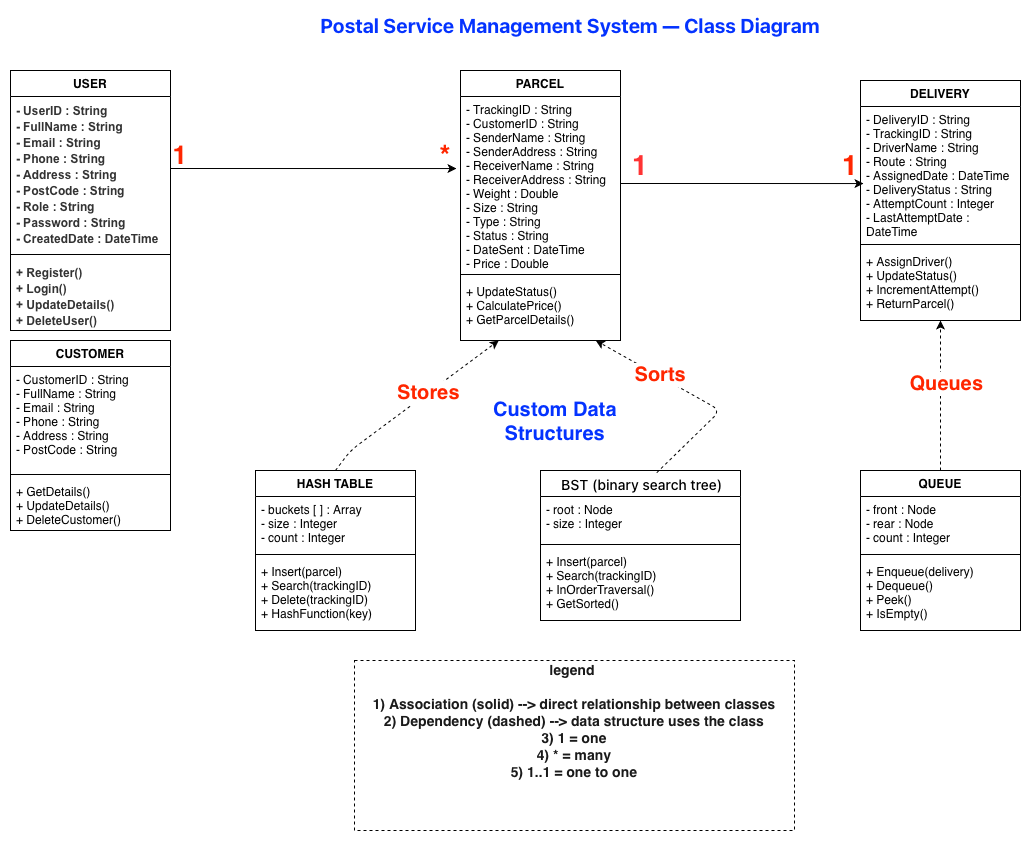

The diagram above was exported from draw.io. Its source (the exported page's mxGraphModel, read from the mxfile embedded in the PNG):
<mxGraphModel dx="1220" dy="874" grid="1" gridSize="10" guides="1" tooltips="1" connect="1" arrows="1" fold="1" page="1" pageScale="1" pageWidth="1169" pageHeight="827" math="0" shadow="0">
  <root>
    <mxCell id="0" />
    <mxCell id="1" parent="0" />
    <mxCell id="2on-ZsVz-TXhRou2aM_8-1" parent="1" style="swimlane;fontStyle=1;align=center;verticalAlign=top;childLayout=stackLayout;horizontal=1;startSize=26;horizontalStack=0;resizeParent=1;resizeParentMax=0;resizeLast=0;collapsible=1;marginBottom=0;whiteSpace=wrap;html=1;" value="CUSTOMER" vertex="1">
      <mxGeometry height="190" width="160" x="20" y="330" as="geometry" />
    </mxCell>
    <mxCell id="2on-ZsVz-TXhRou2aM_8-2" parent="2on-ZsVz-TXhRou2aM_8-1" style="text;strokeColor=none;fillColor=none;align=left;verticalAlign=top;spacingLeft=4;spacingRight=4;overflow=hidden;rotatable=0;points=[[0,0.5],[1,0.5]];portConstraint=eastwest;whiteSpace=wrap;html=1;" value="&lt;div&gt;- CustomerID : String&lt;/div&gt;&lt;div&gt;- FullName : String&lt;/div&gt;&lt;div&gt;- Email : String&lt;/div&gt;&lt;div&gt;- Phone : String&lt;/div&gt;&lt;div&gt;- Address : String&lt;/div&gt;&lt;div&gt;- PostCode : String&lt;/div&gt;" vertex="1">
      <mxGeometry height="104" width="160" y="26" as="geometry" />
    </mxCell>
    <mxCell id="2on-ZsVz-TXhRou2aM_8-3" parent="2on-ZsVz-TXhRou2aM_8-1" style="line;strokeWidth=1;fillColor=none;align=left;verticalAlign=middle;spacingTop=-1;spacingLeft=3;spacingRight=3;rotatable=0;labelPosition=right;points=[];portConstraint=eastwest;strokeColor=inherit;" value="" vertex="1">
      <mxGeometry height="8" width="160" y="130" as="geometry" />
    </mxCell>
    <mxCell id="2on-ZsVz-TXhRou2aM_8-4" parent="2on-ZsVz-TXhRou2aM_8-1" style="text;strokeColor=none;fillColor=none;align=left;verticalAlign=top;spacingLeft=4;spacingRight=4;overflow=hidden;rotatable=0;points=[[0,0.5],[1,0.5]];portConstraint=eastwest;whiteSpace=wrap;html=1;" value="&lt;div&gt;+ GetDetails()&lt;/div&gt;&lt;div&gt;+ UpdateDetails()&lt;/div&gt;&lt;div&gt;+ DeleteCustomer()&lt;/div&gt;" vertex="1">
      <mxGeometry height="52" width="160" y="138" as="geometry" />
    </mxCell>
    <mxCell id="2on-ZsVz-TXhRou2aM_8-5" parent="1" style="swimlane;fontStyle=1;align=center;verticalAlign=top;childLayout=stackLayout;horizontal=1;startSize=26;horizontalStack=0;resizeParent=1;resizeParentMax=0;resizeLast=0;collapsible=1;marginBottom=0;whiteSpace=wrap;html=1;" value="PARCEL" vertex="1">
      <mxGeometry height="270" width="160" x="470" y="60" as="geometry" />
    </mxCell>
    <mxCell id="2on-ZsVz-TXhRou2aM_8-6" parent="2on-ZsVz-TXhRou2aM_8-5" style="text;strokeColor=none;fillColor=none;align=left;verticalAlign=top;spacingLeft=4;spacingRight=4;overflow=hidden;rotatable=0;points=[[0,0.5],[1,0.5]];portConstraint=eastwest;whiteSpace=wrap;html=1;" value="&lt;div&gt;- TrackingID : String&lt;/div&gt;&lt;div&gt;- CustomerID : String&lt;/div&gt;&lt;div&gt;- SenderName : String&lt;/div&gt;&lt;div&gt;- SenderAddress : String&lt;/div&gt;&lt;div&gt;- ReceiverName : String&lt;/div&gt;&lt;div&gt;- ReceiverAddress : String&lt;/div&gt;&lt;div&gt;- Weight : Double&lt;/div&gt;&lt;div&gt;- Size : String&lt;/div&gt;&lt;div&gt;- Type : String&lt;/div&gt;&lt;div&gt;- Status : String&lt;/div&gt;&lt;div&gt;- DateSent : DateTime&lt;/div&gt;&lt;div&gt;- Price : Double&lt;/div&gt;" vertex="1">
      <mxGeometry height="174" width="160" y="26" as="geometry" />
    </mxCell>
    <mxCell id="2on-ZsVz-TXhRou2aM_8-7" parent="2on-ZsVz-TXhRou2aM_8-5" style="line;strokeWidth=1;fillColor=none;align=left;verticalAlign=middle;spacingTop=-1;spacingLeft=3;spacingRight=3;rotatable=0;labelPosition=right;points=[];portConstraint=eastwest;strokeColor=inherit;" value="" vertex="1">
      <mxGeometry height="8" width="160" y="200" as="geometry" />
    </mxCell>
    <mxCell id="2on-ZsVz-TXhRou2aM_8-8" parent="2on-ZsVz-TXhRou2aM_8-5" style="text;strokeColor=none;fillColor=none;align=left;verticalAlign=top;spacingLeft=4;spacingRight=4;overflow=hidden;rotatable=0;points=[[0,0.5],[1,0.5]];portConstraint=eastwest;whiteSpace=wrap;html=1;" value="&lt;div&gt;+ UpdateStatus()&lt;/div&gt;&lt;div&gt;+ CalculatePrice()&lt;/div&gt;&lt;div&gt;+ GetParcelDetails()&lt;/div&gt;" vertex="1">
      <mxGeometry height="62" width="160" y="208" as="geometry" />
    </mxCell>
    <mxCell id="2on-ZsVz-TXhRou2aM_8-9" parent="1" style="swimlane;fontStyle=1;align=center;verticalAlign=top;childLayout=stackLayout;horizontal=1;startSize=26;horizontalStack=0;resizeParent=1;resizeParentMax=0;resizeLast=0;collapsible=1;marginBottom=0;whiteSpace=wrap;html=1;" value="DELIVERY" vertex="1">
      <mxGeometry height="240" width="160" x="870" y="70" as="geometry" />
    </mxCell>
    <mxCell id="2on-ZsVz-TXhRou2aM_8-10" parent="2on-ZsVz-TXhRou2aM_8-9" style="text;strokeColor=none;fillColor=none;align=left;verticalAlign=top;spacingLeft=4;spacingRight=4;overflow=hidden;rotatable=0;points=[[0,0.5],[1,0.5]];portConstraint=eastwest;whiteSpace=wrap;html=1;" value="&lt;div&gt;- DeliveryID : String&lt;/div&gt;&lt;div&gt;- TrackingID : String&lt;/div&gt;&lt;div&gt;- DriverName : String&lt;/div&gt;&lt;div&gt;- Route : String&lt;/div&gt;&lt;div&gt;- AssignedDate : DateTime&lt;/div&gt;&lt;div&gt;- DeliveryStatus : String&lt;/div&gt;&lt;div&gt;- AttemptCount : Integer&lt;/div&gt;&lt;div&gt;- LastAttemptDate : DateTime&lt;/div&gt;" vertex="1">
      <mxGeometry height="134" width="160" y="26" as="geometry" />
    </mxCell>
    <mxCell id="2on-ZsVz-TXhRou2aM_8-11" parent="2on-ZsVz-TXhRou2aM_8-9" style="line;strokeWidth=1;fillColor=none;align=left;verticalAlign=middle;spacingTop=-1;spacingLeft=3;spacingRight=3;rotatable=0;labelPosition=right;points=[];portConstraint=eastwest;strokeColor=inherit;" value="" vertex="1">
      <mxGeometry height="8" width="160" y="160" as="geometry" />
    </mxCell>
    <mxCell id="2on-ZsVz-TXhRou2aM_8-46" parent="2on-ZsVz-TXhRou2aM_8-9" style="text;strokeColor=none;fillColor=none;align=left;verticalAlign=top;spacingLeft=4;spacingRight=4;overflow=hidden;rotatable=0;points=[[0,0.5],[1,0.5]];portConstraint=eastwest;whiteSpace=wrap;html=1;" value="&lt;div&gt;+ AssignDriver()&lt;/div&gt;&lt;div&gt;+ UpdateStatus()&lt;/div&gt;&lt;div&gt;+ IncrementAttempt()&lt;/div&gt;&lt;div&gt;+ ReturnParcel()&lt;/div&gt;" vertex="1">
      <mxGeometry height="72" width="160" y="168" as="geometry" />
    </mxCell>
    <mxCell id="2on-ZsVz-TXhRou2aM_8-13" parent="1" style="swimlane;fontStyle=1;align=center;verticalAlign=top;childLayout=stackLayout;horizontal=1;startSize=26;horizontalStack=0;resizeParent=1;resizeParentMax=0;resizeLast=0;collapsible=1;marginBottom=0;whiteSpace=wrap;html=1;" value="HASH TABLE" vertex="1">
      <mxGeometry height="160" width="160" x="265" y="460" as="geometry" />
    </mxCell>
    <mxCell id="2on-ZsVz-TXhRou2aM_8-14" parent="2on-ZsVz-TXhRou2aM_8-13" style="text;strokeColor=none;fillColor=none;align=left;verticalAlign=top;spacingLeft=4;spacingRight=4;overflow=hidden;rotatable=0;points=[[0,0.5],[1,0.5]];portConstraint=eastwest;whiteSpace=wrap;html=1;" value="&lt;div&gt;- buckets [ ] : Array&lt;/div&gt;&lt;div&gt;- size : Integer&lt;/div&gt;&lt;div&gt;- count : Integer&lt;/div&gt;" vertex="1">
      <mxGeometry height="54" width="160" y="26" as="geometry" />
    </mxCell>
    <mxCell id="2on-ZsVz-TXhRou2aM_8-15" parent="2on-ZsVz-TXhRou2aM_8-13" style="line;strokeWidth=1;fillColor=none;align=left;verticalAlign=middle;spacingTop=-1;spacingLeft=3;spacingRight=3;rotatable=0;labelPosition=right;points=[];portConstraint=eastwest;strokeColor=inherit;" value="" vertex="1">
      <mxGeometry height="8" width="160" y="80" as="geometry" />
    </mxCell>
    <mxCell id="2on-ZsVz-TXhRou2aM_8-16" parent="2on-ZsVz-TXhRou2aM_8-13" style="text;strokeColor=none;fillColor=none;align=left;verticalAlign=top;spacingLeft=4;spacingRight=4;overflow=hidden;rotatable=0;points=[[0,0.5],[1,0.5]];portConstraint=eastwest;whiteSpace=wrap;html=1;" value="&lt;div&gt;+ Insert(parcel)&lt;/div&gt;&lt;div&gt;+ Search(trackingID)&lt;/div&gt;&lt;div&gt;+ Delete(trackingID)&lt;/div&gt;&lt;div&gt;+ HashFunction(key)&lt;/div&gt;" vertex="1">
      <mxGeometry height="72" width="160" y="88" as="geometry" />
    </mxCell>
    <mxCell id="2on-ZsVz-TXhRou2aM_8-17" parent="1" style="text;html=1;whiteSpace=wrap;strokeColor=none;fillColor=none;align=center;verticalAlign=middle;rounded=0;" value="&lt;span style=&quot;text-align: start; white-space: nowrap; font-family: &amp;quot;Anthropic Sans&amp;quot;, -apple-system, BlinkMacSystemFont, &amp;quot;Segoe UI&amp;quot;, sans-serif; color: light-dark(rgb(4, 51, 255), rgb(237, 237, 237));&quot;&gt;&lt;b&gt;&lt;font style=&quot;font-size: 20px;&quot;&gt;Postal Service Management System — Class Diagram&lt;/font&gt;&lt;/b&gt;&lt;/span&gt;" vertex="1">
      <mxGeometry height="30" width="60" x="550" as="geometry" />
    </mxCell>
    <mxCell id="2on-ZsVz-TXhRou2aM_8-18" parent="1" style="text;html=1;whiteSpace=wrap;strokeColor=none;fillColor=none;align=center;verticalAlign=middle;rounded=0;" value="&lt;b&gt;&lt;font style=&quot;color: light-dark(rgb(4, 51, 255), rgb(237, 237, 237)); font-size: 20px;&quot;&gt;Custom Data Structures&lt;/font&gt;&lt;/b&gt;" vertex="1">
      <mxGeometry height="41" width="190" x="470" y="390" as="geometry" />
    </mxCell>
    <mxCell id="2on-ZsVz-TXhRou2aM_8-20" parent="1" style="swimlane;fontStyle=1;align=center;verticalAlign=top;childLayout=stackLayout;horizontal=1;startSize=26;horizontalStack=0;resizeParent=1;resizeParentMax=0;resizeLast=0;collapsible=1;marginBottom=0;whiteSpace=wrap;html=1;" value="&lt;div style=&quot;text-align: start;&quot;&gt;&lt;font face=&quot;Anthropic Sans, -apple-system, BlinkMacSystemFont, Segoe UI, sans-serif&quot;&gt;&lt;span style=&quot;font-size: 14px; font-weight: 500; text-wrap-mode: nowrap;&quot;&gt;&amp;nbsp;&lt;/span&gt;&lt;/font&gt;&lt;span style=&quot;font-family: &amp;quot;Anthropic Sans&amp;quot;, -apple-system, BlinkMacSystemFont, &amp;quot;Segoe UI&amp;quot;, sans-serif; font-size: 14px; font-weight: 500; white-space: nowrap;&quot;&gt;BST (binary search tree)&lt;/span&gt;&lt;/div&gt;" vertex="1">
      <mxGeometry height="150" width="200" x="550" y="460" as="geometry" />
    </mxCell>
    <mxCell id="2on-ZsVz-TXhRou2aM_8-21" parent="2on-ZsVz-TXhRou2aM_8-20" style="text;strokeColor=none;fillColor=none;align=left;verticalAlign=top;spacingLeft=4;spacingRight=4;overflow=hidden;rotatable=0;points=[[0,0.5],[1,0.5]];portConstraint=eastwest;whiteSpace=wrap;html=1;" value="&lt;div&gt;- root : Node&lt;/div&gt;&lt;div&gt;- size : Integer&lt;/div&gt;" vertex="1">
      <mxGeometry height="44" width="200" y="26" as="geometry" />
    </mxCell>
    <mxCell id="2on-ZsVz-TXhRou2aM_8-22" parent="2on-ZsVz-TXhRou2aM_8-20" style="line;strokeWidth=1;fillColor=none;align=left;verticalAlign=middle;spacingTop=-1;spacingLeft=3;spacingRight=3;rotatable=0;labelPosition=right;points=[];portConstraint=eastwest;strokeColor=inherit;" value="" vertex="1">
      <mxGeometry height="8" width="200" y="70" as="geometry" />
    </mxCell>
    <mxCell id="2on-ZsVz-TXhRou2aM_8-23" parent="2on-ZsVz-TXhRou2aM_8-20" style="text;strokeColor=none;fillColor=none;align=left;verticalAlign=top;spacingLeft=4;spacingRight=4;overflow=hidden;rotatable=0;points=[[0,0.5],[1,0.5]];portConstraint=eastwest;whiteSpace=wrap;html=1;" value="&lt;div&gt;+ Insert(parcel)&lt;/div&gt;&lt;div&gt;+ Search(trackingID)&lt;/div&gt;&lt;div&gt;+ InOrderTraversal()&lt;/div&gt;&lt;div&gt;+ GetSorted()&lt;/div&gt;" vertex="1">
      <mxGeometry height="72" width="200" y="78" as="geometry" />
    </mxCell>
    <mxCell id="2on-ZsVz-TXhRou2aM_8-24" parent="1" style="swimlane;fontStyle=1;align=center;verticalAlign=top;childLayout=stackLayout;horizontal=1;startSize=26;horizontalStack=0;resizeParent=1;resizeParentMax=0;resizeLast=0;collapsible=1;marginBottom=0;whiteSpace=wrap;html=1;rounded=0;swimlaneLine=1;" value="QUEUE" vertex="1">
      <mxGeometry height="160" width="160" x="870" y="460" as="geometry" />
    </mxCell>
    <mxCell id="2on-ZsVz-TXhRou2aM_8-25" parent="2on-ZsVz-TXhRou2aM_8-24" style="text;strokeColor=none;fillColor=none;align=left;verticalAlign=top;spacingLeft=4;spacingRight=4;overflow=hidden;rotatable=0;points=[[0,0.5],[1,0.5]];portConstraint=eastwest;whiteSpace=wrap;html=1;" value="&lt;div&gt;- front : Node&lt;/div&gt;&lt;div&gt;- rear : Node&lt;/div&gt;&lt;div&gt;- count : Integer&lt;/div&gt;" vertex="1">
      <mxGeometry height="54" width="160" y="26" as="geometry" />
    </mxCell>
    <mxCell id="2on-ZsVz-TXhRou2aM_8-26" parent="2on-ZsVz-TXhRou2aM_8-24" style="line;strokeWidth=1;fillColor=none;align=left;verticalAlign=middle;spacingTop=-1;spacingLeft=3;spacingRight=3;rotatable=0;labelPosition=right;points=[];portConstraint=eastwest;strokeColor=inherit;" value="" vertex="1">
      <mxGeometry height="8" width="160" y="80" as="geometry" />
    </mxCell>
    <mxCell id="2on-ZsVz-TXhRou2aM_8-27" parent="2on-ZsVz-TXhRou2aM_8-24" style="text;strokeColor=none;fillColor=none;align=left;verticalAlign=top;spacingLeft=4;spacingRight=4;overflow=hidden;rotatable=0;points=[[0,0.5],[1,0.5]];portConstraint=eastwest;whiteSpace=wrap;html=1;" value="&lt;div&gt;+ Enqueue(delivery)&lt;/div&gt;&lt;div&gt;+ Dequeue()&lt;/div&gt;&lt;div&gt;+ Peek()&lt;/div&gt;&lt;div&gt;+ IsEmpty()&lt;/div&gt;" vertex="1">
      <mxGeometry height="72" width="160" y="88" as="geometry" />
    </mxCell>
    <mxCell id="2on-ZsVz-TXhRou2aM_8-29" edge="1" parent="1" style="edgeStyle=orthogonalEdgeStyle;rounded=0;orthogonalLoop=1;jettySize=auto;html=1;entryX=-0.025;entryY=0.414;entryDx=0;entryDy=0;entryPerimeter=0;" target="2on-ZsVz-TXhRou2aM_8-6">
      <mxGeometry relative="1" as="geometry">
        <mxPoint x="180" y="158" as="sourcePoint" />
      </mxGeometry>
    </mxCell>
    <mxCell id="2on-ZsVz-TXhRou2aM_8-30" edge="1" parent="1" source="2on-ZsVz-TXhRou2aM_8-6" style="edgeStyle=orthogonalEdgeStyle;rounded=0;orthogonalLoop=1;jettySize=auto;html=1;exitX=1;exitY=0.5;exitDx=0;exitDy=0;entryX=0.019;entryY=0.575;entryDx=0;entryDy=0;entryPerimeter=0;" target="2on-ZsVz-TXhRou2aM_8-10">
      <mxGeometry relative="1" as="geometry" />
    </mxCell>
    <mxCell id="2on-ZsVz-TXhRou2aM_8-31" edge="1" parent="1" source="2on-ZsVz-TXhRou2aM_8-13" style="dashed=1;exitX=0.5;exitY=0;exitDx=0;exitDy=0;" target="2on-ZsVz-TXhRou2aM_8-8">
      <mxGeometry relative="1" as="geometry">
        <Array as="points">
          <mxPoint x="360" y="440" />
        </Array>
        <mxPoint x="330" y="460" as="sourcePoint" />
        <mxPoint x="100" y="360" as="targetPoint" />
      </mxGeometry>
    </mxCell>
    <mxCell id="2on-ZsVz-TXhRou2aM_8-43" connectable="0" parent="2on-ZsVz-TXhRou2aM_8-31" style="edgeLabel;html=1;align=center;verticalAlign=middle;resizable=0;points=[];" value="&lt;b&gt;&lt;font style=&quot;font-size: 20px; color: light-dark(rgb(255, 38, 0), rgb(237, 237, 237));&quot;&gt;Stores&lt;/font&gt;&lt;/b&gt;" vertex="1">
      <mxGeometry relative="1" x="0.1657" y="1" as="geometry">
        <mxPoint as="offset" />
      </mxGeometry>
    </mxCell>
    <mxCell id="2on-ZsVz-TXhRou2aM_8-34" edge="1" parent="1" source="2on-ZsVz-TXhRou2aM_8-20" style="dashed=1;exitX=0.581;exitY=0.015;exitDx=0;exitDy=0;exitPerimeter=0;" target="2on-ZsVz-TXhRou2aM_8-8">
      <mxGeometry relative="1" as="geometry">
        <Array as="points">
          <mxPoint x="730" y="400" />
        </Array>
      </mxGeometry>
    </mxCell>
    <mxCell id="2on-ZsVz-TXhRou2aM_8-41" connectable="0" parent="2on-ZsVz-TXhRou2aM_8-34" style="edgeLabel;html=1;align=center;verticalAlign=middle;resizable=0;points=[];" value="&lt;b&gt;&lt;font style=&quot;font-size: 20px; color: light-dark(rgb(255, 38, 0), rgb(237, 237, 237));&quot;&gt;Sorts&lt;/font&gt;&lt;/b&gt;" vertex="1">
      <mxGeometry relative="1" x="0.3748" y="-2" as="geometry">
        <mxPoint as="offset" />
      </mxGeometry>
    </mxCell>
    <mxCell id="2on-ZsVz-TXhRou2aM_8-35" edge="1" parent="1" source="2on-ZsVz-TXhRou2aM_8-24" style="dashed=1;" target="2on-ZsVz-TXhRou2aM_8-46">
      <mxGeometry relative="1" as="geometry">
        <mxPoint x="840" y="320" as="targetPoint" />
      </mxGeometry>
    </mxCell>
    <mxCell id="2on-ZsVz-TXhRou2aM_8-42" connectable="0" parent="2on-ZsVz-TXhRou2aM_8-35" style="edgeLabel;html=1;align=center;verticalAlign=middle;resizable=0;points=[];" value="&lt;b&gt;&lt;font style=&quot;font-size: 20px; color: light-dark(rgb(255, 38, 0), rgb(237, 237, 237));&quot;&gt;Queues&lt;/font&gt;&lt;/b&gt;" vertex="1">
      <mxGeometry relative="1" x="0.1714" y="-5" as="geometry">
        <mxPoint as="offset" />
      </mxGeometry>
    </mxCell>
    <mxCell id="2on-ZsVz-TXhRou2aM_8-36" parent="1" style="text;html=1;whiteSpace=wrap;strokeColor=none;fillColor=none;align=center;verticalAlign=middle;rounded=0;" value="&lt;b&gt;&lt;font style=&quot;font-size: 26px; color: light-dark(rgb(255, 38, 0), rgb(237, 237, 237));&quot;&gt;1&lt;/font&gt;&lt;/b&gt;" vertex="1">
      <mxGeometry height="30" width="60" x="160" y="130" as="geometry" />
    </mxCell>
    <mxCell id="2on-ZsVz-TXhRou2aM_8-37" parent="1" style="text;html=1;whiteSpace=wrap;strokeColor=none;fillColor=none;align=center;verticalAlign=middle;rounded=0;" value="&lt;font style=&quot;font-size: 28px;&quot;&gt;&lt;b style=&quot;color: light-dark(rgb(255, 38, 0), rgb(237, 237, 237));&quot;&gt;*&lt;/b&gt;&lt;/font&gt;" vertex="1">
      <mxGeometry height="30" width="60" x="425" y="130" as="geometry" />
    </mxCell>
    <mxCell id="2on-ZsVz-TXhRou2aM_8-38" parent="1" style="text;html=1;whiteSpace=wrap;strokeColor=none;fillColor=none;align=center;verticalAlign=middle;rounded=0;" value="&lt;b&gt;&lt;font style=&quot;color: rgb(255, 51, 51); font-size: 28px;&quot;&gt;1&lt;/font&gt;&lt;/b&gt;" vertex="1">
      <mxGeometry height="30" width="60" x="620" y="140" as="geometry" />
    </mxCell>
    <mxCell id="2on-ZsVz-TXhRou2aM_8-39" parent="1" style="text;html=1;whiteSpace=wrap;strokeColor=none;fillColor=none;align=center;verticalAlign=middle;rounded=0;" value="&lt;b&gt;&lt;font style=&quot;color: light-dark(rgb(255, 38, 0), rgb(237, 237, 237)); font-size: 28px;&quot;&gt;1&lt;/font&gt;&lt;/b&gt;" vertex="1">
      <mxGeometry height="30" width="60" x="830" y="140" as="geometry" />
    </mxCell>
    <mxCell id="2on-ZsVz-TXhRou2aM_8-45" parent="1" style="dashed=1;fillColor=none;fontStyle=1;fontColor=#1A1A1A;fontSize=14;" value=" &#10;&#10;legend &#10;&#10;1) Association (solid) --&gt; direct relationship between classes&#10;2) Dependency (dashed) --&gt; data structure uses the class&#10;3) 1 = one&#10;4) * = many&#10;5) 1..1 = one to one&#10;&#10;&#10;&#10;&#10;" vertex="1">
      <mxGeometry height="170" width="440" x="364" y="650" as="geometry" />
    </mxCell>
    <mxCell id="HDE9bzpjHwd9GGwBcS-3-1" parent="1" style="swimlane;fontStyle=1;align=center;verticalAlign=top;childLayout=stackLayout;horizontal=1;startSize=26;horizontalStack=0;resizeParent=1;resizeParentMax=0;resizeLast=0;collapsible=1;marginBottom=0;whiteSpace=wrap;html=1;" value="USER" vertex="1">
      <mxGeometry height="260" width="160" x="20" y="60" as="geometry" />
    </mxCell>
    <mxCell id="HDE9bzpjHwd9GGwBcS-3-2" parent="HDE9bzpjHwd9GGwBcS-3-1" style="text;strokeColor=none;fillColor=none;align=left;verticalAlign=top;spacingLeft=4;spacingRight=4;overflow=hidden;rotatable=0;points=[[0,0.5],[1,0.5]];portConstraint=eastwest;whiteSpace=wrap;html=1;" value="&lt;div class=&quot;field&quot; style=&quot;box-sizing: border-box; margin: 0px; padding: 1px 0px; color: rgb(51, 51, 51); font-family: Arial, sans-serif;&quot;&gt;&lt;font&gt;&lt;b&gt;- UserID : String&lt;/b&gt;&lt;/font&gt;&lt;/div&gt;&lt;div class=&quot;field&quot; style=&quot;box-sizing: border-box; margin: 0px; padding: 1px 0px; color: rgb(51, 51, 51); font-family: Arial, sans-serif;&quot;&gt;&lt;font&gt;&lt;b&gt;- FullName : String&lt;/b&gt;&lt;/font&gt;&lt;/div&gt;&lt;div class=&quot;field&quot; style=&quot;box-sizing: border-box; margin: 0px; padding: 1px 0px; color: rgb(51, 51, 51); font-family: Arial, sans-serif;&quot;&gt;&lt;font&gt;&lt;b&gt;- Email : String&lt;/b&gt;&lt;/font&gt;&lt;/div&gt;&lt;div class=&quot;field&quot; style=&quot;box-sizing: border-box; margin: 0px; padding: 1px 0px; color: rgb(51, 51, 51); font-family: Arial, sans-serif;&quot;&gt;&lt;font&gt;&lt;b&gt;- Phone : String&lt;/b&gt;&lt;/font&gt;&lt;/div&gt;&lt;div class=&quot;field&quot; style=&quot;box-sizing: border-box; margin: 0px; padding: 1px 0px; color: rgb(51, 51, 51); font-family: Arial, sans-serif;&quot;&gt;&lt;font&gt;&lt;b&gt;- Address : String&lt;/b&gt;&lt;/font&gt;&lt;/div&gt;&lt;div class=&quot;field&quot; style=&quot;box-sizing: border-box; margin: 0px; padding: 1px 0px; color: rgb(51, 51, 51); font-family: Arial, sans-serif;&quot;&gt;&lt;font&gt;&lt;b&gt;- PostCode : String&lt;/b&gt;&lt;/font&gt;&lt;/div&gt;&lt;div class=&quot;field&quot; style=&quot;box-sizing: border-box; margin: 0px; padding: 1px 0px; color: rgb(51, 51, 51); font-family: Arial, sans-serif;&quot;&gt;&lt;font&gt;&lt;b&gt;- Role : String&lt;/b&gt;&lt;/font&gt;&lt;/div&gt;&lt;div class=&quot;field&quot; style=&quot;box-sizing: border-box; margin: 0px; padding: 1px 0px; color: rgb(51, 51, 51); font-family: Arial, sans-serif;&quot;&gt;&lt;font&gt;&lt;b&gt;- Password : String&lt;/b&gt;&lt;/font&gt;&lt;/div&gt;&lt;div class=&quot;field&quot; style=&quot;box-sizing: border-box; margin: 0px; padding: 1px 0px; color: rgb(51, 51, 51); font-family: Arial, sans-serif;&quot;&gt;&lt;font&gt;&lt;b&gt;- CreatedDate : DateTime&lt;/b&gt;&lt;/font&gt;&lt;/div&gt;" vertex="1">
      <mxGeometry height="154" width="160" y="26" as="geometry" />
    </mxCell>
    <mxCell id="HDE9bzpjHwd9GGwBcS-3-3" parent="HDE9bzpjHwd9GGwBcS-3-1" style="line;strokeWidth=1;fillColor=none;align=left;verticalAlign=middle;spacingTop=-1;spacingLeft=3;spacingRight=3;rotatable=0;labelPosition=right;points=[];portConstraint=eastwest;strokeColor=inherit;" value="" vertex="1">
      <mxGeometry height="8" width="160" y="180" as="geometry" />
    </mxCell>
    <mxCell id="HDE9bzpjHwd9GGwBcS-3-4" parent="HDE9bzpjHwd9GGwBcS-3-1" style="text;strokeColor=none;fillColor=none;align=left;verticalAlign=top;spacingLeft=4;spacingRight=4;overflow=hidden;rotatable=0;points=[[0,0.5],[1,0.5]];portConstraint=eastwest;whiteSpace=wrap;html=1;" value="&lt;div class=&quot;method&quot; style=&quot;box-sizing: border-box; margin: 0px; padding: 1px 0px; color: rgb(51, 51, 51); font-family: Arial, sans-serif;&quot;&gt;&lt;b&gt;&lt;font&gt;+ Register()&lt;/font&gt;&lt;/b&gt;&lt;/div&gt;&lt;div class=&quot;method&quot; style=&quot;box-sizing: border-box; margin: 0px; padding: 1px 0px; color: rgb(51, 51, 51); font-family: Arial, sans-serif;&quot;&gt;&lt;b&gt;&lt;font&gt;+ Login()&lt;/font&gt;&lt;/b&gt;&lt;/div&gt;&lt;div class=&quot;method&quot; style=&quot;box-sizing: border-box; margin: 0px; padding: 1px 0px; color: rgb(51, 51, 51); font-family: Arial, sans-serif;&quot;&gt;&lt;b&gt;&lt;font&gt;+ UpdateDetails()&lt;/font&gt;&lt;/b&gt;&lt;/div&gt;&lt;div class=&quot;method&quot; style=&quot;box-sizing: border-box; margin: 0px; padding: 1px 0px; color: rgb(51, 51, 51); font-family: Arial, sans-serif;&quot;&gt;&lt;b&gt;&lt;font&gt;+ DeleteUser()&lt;/font&gt;&lt;/b&gt;&lt;/div&gt;" vertex="1">
      <mxGeometry height="72" width="160" y="188" as="geometry" />
    </mxCell>
  </root>
</mxGraphModel>